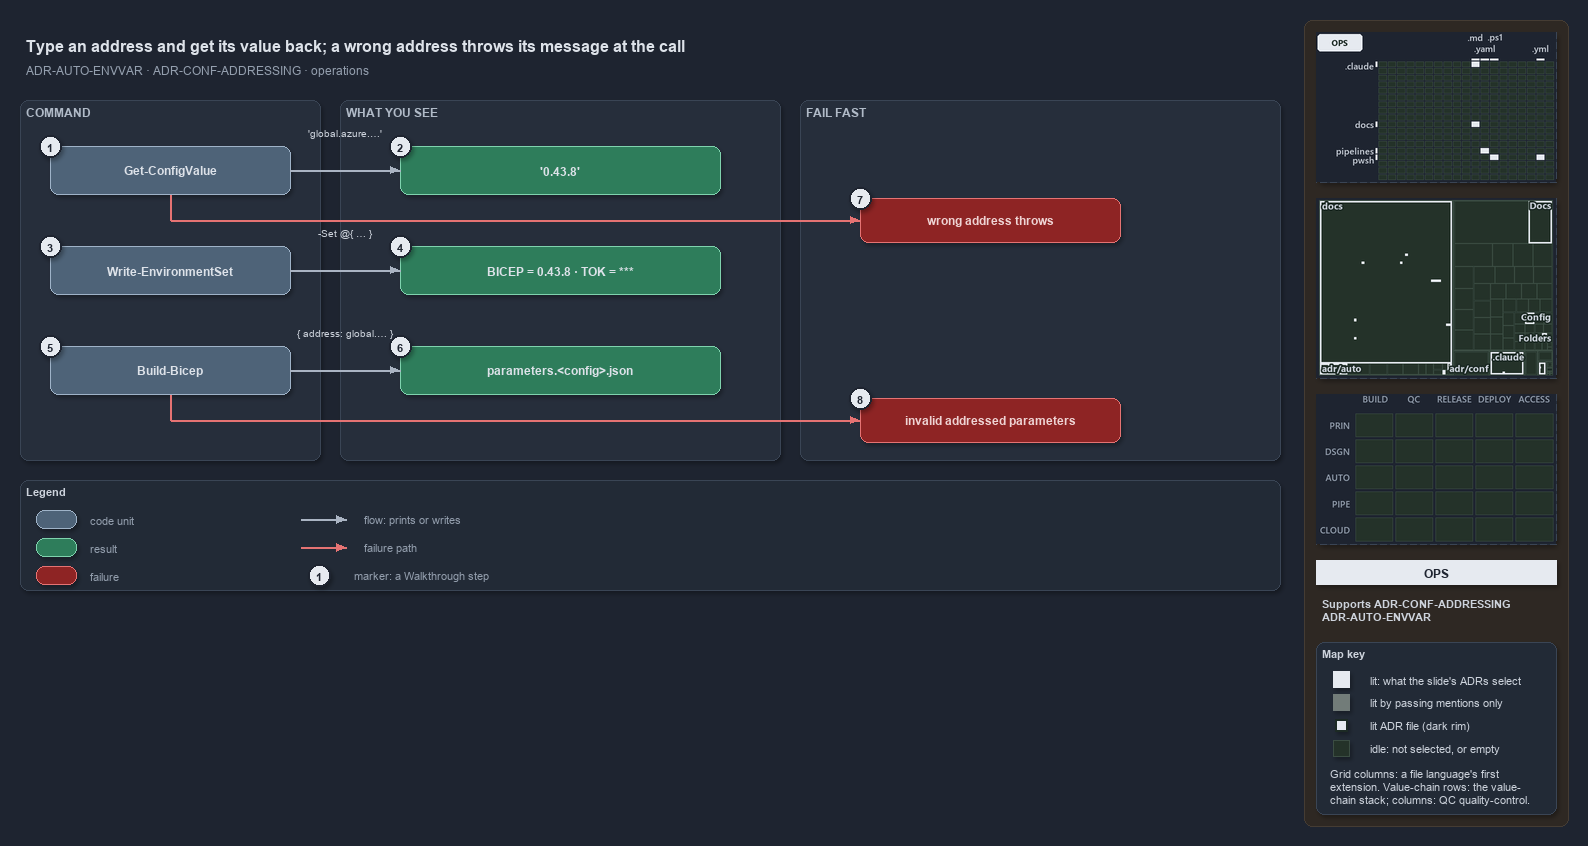

The diagram above was exported from draw.io. Its source (the exported page's mxGraphModel, read from the mxfile embedded in the PNG):
<mxGraphModel dx="1024" dy="768" grid="0" gridSize="10" guides="1" tooltips="1" connect="1" arrows="1" fold="1" page="1" pageScale="1" pageWidth="1572" pageHeight="660" background="#1E2430" math="0" shadow="1">
  <root>
    <mxCell id="0" />
    <mxCell id="1" parent="0" />
    <mxCell id="sidebar-bg" value="" style="rounded=1;arcSize=2;html=1;fillColor=#2E2823;strokeColor=#453C33;shadow=0;" vertex="1" parent="1">
      <mxGeometry x="1304" y="4" width="264" height="806" as="geometry" />
    </mxCell>
    <mxCell id="title" value="Type an address and get its value back; a wrong address throws its message at the call" style="text;html=1;align=left;verticalAlign=middle;fontSize=16;fontStyle=1;fontColor=#DDE2E9;" vertex="1" parent="1">
      <mxGeometry x="20" y="14" width="1260" height="30" as="geometry" />
    </mxCell>
    <mxCell id="subtitle" value="ADR-AUTO-ENVVAR &amp;#183; ADR-CONF-ADDRESSING &amp;#183; operations" style="text;html=1;align=left;verticalAlign=middle;fontSize=12;fontColor=#949FAE;" vertex="1" parent="1">
      <mxGeometry x="20" y="44" width="1240" height="20" as="geometry" />
    </mxCell>
    <mxCell id="minimap-grid" value="" style="shape=image;imageAspect=0;rounded=1;arcSize=4;whiteSpace=wrap;html=1;fillColor=#262E3B;strokeColor=#3A4555;dashed=1;fontColor=#949FAE;fontSize=11;image=data:image/png,(base64 omitted: 10728 chars);" vertex="1" parent="1">
      <mxGeometry x="1316" y="16" width="240" height="150" as="geometry" />
    </mxCell>
    <mxCell id="minimap-tree" value="" style="shape=image;imageAspect=0;rounded=1;arcSize=4;whiteSpace=wrap;html=1;fillColor=#262E3B;strokeColor=#3A4555;dashed=1;fontColor=#949FAE;fontSize=11;image=data:image/png,(base64 omitted: 16876 chars);" vertex="1" parent="1">
      <mxGeometry x="1316" y="182" width="240" height="180" as="geometry" />
    </mxCell>
    <mxCell id="minimap-chain" value="" style="shape=image;imageAspect=0;rounded=1;arcSize=4;whiteSpace=wrap;html=1;fillColor=#262E3B;strokeColor=#3A4555;dashed=1;fontColor=#949FAE;fontSize=11;image=data:image/png,(base64 omitted: 11912 chars);" vertex="1" parent="1">
      <mxGeometry x="1316" y="378" width="240" height="150" as="geometry" />
    </mxCell>
    <mxCell id="lens-badge" value="OPS" style="rounded=0;whiteSpace=wrap;html=1;align=center;verticalAlign=middle;fontSize=12;fontStyle=1;fontColor=#1E2430;fillColor=#E6EAF0;strokeColor=none;" vertex="1" parent="1">
      <mxGeometry x="1316" y="544" width="240" height="24" as="geometry" />
    </mxCell>
    <mxCell id="supports" value="&lt;b&gt;Supports&lt;/b&gt; ADR-CONF-ADDRESSING&lt;br&gt;ADR-AUTO-ENVVAR" style="text;html=1;whiteSpace=wrap;align=left;verticalAlign=top;fontSize=11;fontColor=#CDD3DC;" vertex="1" parent="1">
      <mxGeometry x="1316" y="576" width="240" height="38" as="geometry" />
    </mxCell>
    <mxCell id="mapkey" value="&lt;b&gt;Map key&lt;/b&gt;" style="rounded=1;arcSize=6;whiteSpace=wrap;html=1;align=left;verticalAlign=top;fontSize=11;fontColor=#CDD3DC;fillColor=#222A36;strokeColor=#3A4555;spacingLeft=8;spacingTop=2;" vertex="1" parent="1">
      <mxGeometry x="1316" y="626" width="240" height="172" as="geometry" />
    </mxCell>
    <mxCell id="mapkey-lit" value="" style="rounded=0;html=1;fillColor=#E6EAF0;strokeColor=#E6EAF0;" vertex="1" parent="1">
      <mxGeometry x="1333.0" y="655.0" width="16" height="16" as="geometry" />
    </mxCell>
    <mxCell id="mapkey-lit-text" value="lit: what the slide's ADRs select" style="text;html=1;align=left;verticalAlign=middle;fontSize=11;fontColor=#CDD3DC;" vertex="1" parent="1">
      <mxGeometry x="1364" y="653" width="184" height="20" as="geometry" />
    </mxCell>
    <mxCell id="mapkey-touched" value="" style="rounded=0;html=1;fillColor=#727C79;strokeColor=#727C79;" vertex="1" parent="1">
      <mxGeometry x="1333.0" y="678.0" width="16" height="16" as="geometry" />
    </mxCell>
    <mxCell id="mapkey-touched-text" value="lit by passing mentions only" style="text;html=1;align=left;verticalAlign=middle;fontSize=11;fontColor=#CDD3DC;" vertex="1" parent="1">
      <mxGeometry x="1364" y="676" width="184" height="20" as="geometry" />
    </mxCell>
    <mxCell id="mapkey-adr" value="" style="rounded=0;html=1;fillColor=#E6EAF0;strokeColor=#1C2A24;strokeWidth=2;" vertex="1" parent="1">
      <mxGeometry x="1335.0" y="703.0" width="12" height="12" as="geometry" />
    </mxCell>
    <mxCell id="mapkey-adr-text" value="lit ADR file (dark rim)" style="text;html=1;align=left;verticalAlign=middle;fontSize=11;fontColor=#CDD3DC;" vertex="1" parent="1">
      <mxGeometry x="1364" y="699" width="184" height="20" as="geometry" />
    </mxCell>
    <mxCell id="mapkey-idle" value="" style="rounded=0;html=1;fillColor=#243229;strokeColor=#3B4D43;" vertex="1" parent="1">
      <mxGeometry x="1333.0" y="724.0" width="16" height="16" as="geometry" />
    </mxCell>
    <mxCell id="mapkey-idle-text" value="idle: not selected, or empty" style="text;html=1;align=left;verticalAlign=middle;fontSize=11;fontColor=#CDD3DC;" vertex="1" parent="1">
      <mxGeometry x="1364" y="722" width="184" height="20" as="geometry" />
    </mxCell>
    <mxCell id="mapkey-codes" value="Grid columns: a file language's first&lt;br&gt;extension. Value-chain rows: the value-&lt;br&gt;chain stack; columns: QC quality-control." style="text;html=1;align=left;verticalAlign=top;whiteSpace=wrap;fontSize=11;fontColor=#CDD3DC;" vertex="1" parent="1">
      <mxGeometry x="1324" y="746" width="224" height="46" as="geometry" />
    </mxCell>
    <mxCell id="band-cmd" value="COMMAND" style="rounded=1;html=1;arcSize=3;fillColor=#262E3B;strokeColor=#3A4555;verticalAlign=top;align=left;spacingLeft=8;fontStyle=1;fontSize=12;fontColor=#B0BAC7;" vertex="1" parent="1">
      <mxGeometry x="20" y="84" width="300" height="360" as="geometry" />
    </mxCell>
    <mxCell id="band-see" value="WHAT YOU SEE" style="rounded=1;html=1;arcSize=3;fillColor=#262E3B;strokeColor=#3A4555;verticalAlign=top;align=left;spacingLeft=8;fontStyle=1;fontSize=12;fontColor=#B0BAC7;" vertex="1" parent="1">
      <mxGeometry x="340" y="84" width="440" height="360" as="geometry" />
    </mxCell>
    <mxCell id="band-fail" value="FAIL FAST" style="rounded=1;html=1;arcSize=3;fillColor=#262E3B;strokeColor=#3A4555;verticalAlign=top;align=left;spacingLeft=8;fontStyle=1;fontSize=12;fontColor=#B0BAC7;" vertex="1" parent="1">
      <mxGeometry x="800" y="84" width="480" height="360" as="geometry" />
    </mxCell>
    <mxCell id="c-gcv" value="&lt;b&gt;Get-ConfigValue&lt;/b&gt;" style="rounded=1;whiteSpace=wrap;html=1;arcSize=20;fillColor=#4E6378;strokeColor=#9FB3C8;fontColor=#DDE2E9;fontSize=12;" vertex="1" parent="1">
      <mxGeometry x="50" y="130" width="240" height="48" as="geometry" />
    </mxCell>
    <mxCell id="c-wes" value="&lt;b&gt;Write-EnvironmentSet&lt;/b&gt;" style="rounded=1;whiteSpace=wrap;html=1;arcSize=20;fillColor=#4E6378;strokeColor=#9FB3C8;fontColor=#DDE2E9;fontSize=12;" vertex="1" parent="1">
      <mxGeometry x="50" y="230" width="240" height="48" as="geometry" />
    </mxCell>
    <mxCell id="c-build" value="&lt;b&gt;Build-Bicep&lt;/b&gt;" style="rounded=1;whiteSpace=wrap;html=1;arcSize=20;fillColor=#4E6378;strokeColor=#9FB3C8;fontColor=#DDE2E9;fontSize=12;" vertex="1" parent="1">
      <mxGeometry x="50" y="330" width="240" height="48" as="geometry" />
    </mxCell>
    <mxCell id="r-value" value="&lt;b&gt;'0.43.8'&lt;/b&gt;" style="rounded=1;whiteSpace=wrap;html=1;arcSize=20;fillColor=#2E7D5B;strokeColor=#7FD3AE;fontColor=#DDE2E9;fontSize=12;" vertex="1" parent="1">
      <mxGeometry x="400" y="130" width="320" height="48" as="geometry" />
    </mxCell>
    <mxCell id="r-env" value="&lt;b&gt;BICEP = 0.43.8 &amp;#183; TOK = ***&lt;/b&gt;" style="rounded=1;whiteSpace=wrap;html=1;arcSize=20;fillColor=#2E7D5B;strokeColor=#7FD3AE;fontColor=#DDE2E9;fontSize=12;" vertex="1" parent="1">
      <mxGeometry x="400" y="230" width="320" height="48" as="geometry" />
    </mxCell>
    <mxCell id="r-json" value="&lt;b&gt;parameters.&amp;lt;config&amp;gt;.json&lt;/b&gt;" style="rounded=1;whiteSpace=wrap;html=1;arcSize=20;fillColor=#2E7D5B;strokeColor=#7FD3AE;fontColor=#DDE2E9;fontSize=12;" vertex="1" parent="1">
      <mxGeometry x="400" y="330" width="320" height="48" as="geometry" />
    </mxCell>
    <mxCell id="edge-gcv-value" value="" style="edgeStyle=orthogonalEdgeStyle;rounded=1;html=1;fontSize=10;fontColor=#CDD3DC;endArrow=block;strokeColor=#AAB4C3;shadow=0;" edge="1" parent="1" source="c-gcv" target="r-value">
      <mxGeometry relative="1" as="geometry" />
    </mxCell>
    <mxCell id="edge-wes-env" value="" style="edgeStyle=orthogonalEdgeStyle;rounded=1;html=1;fontSize=10;fontColor=#CDD3DC;endArrow=block;strokeColor=#AAB4C3;shadow=0;" edge="1" parent="1" source="c-wes" target="r-env">
      <mxGeometry relative="1" as="geometry" />
    </mxCell>
    <mxCell id="edge-build-json" value="" style="edgeStyle=orthogonalEdgeStyle;rounded=1;html=1;fontSize=10;fontColor=#CDD3DC;endArrow=block;strokeColor=#AAB4C3;shadow=0;" edge="1" parent="1" source="c-build" target="r-json">
      <mxGeometry relative="1" as="geometry" />
    </mxCell>
    <mxCell id="note-gcv" value="'global.azure.&amp;#8230;'" style="text;html=1;align=center;verticalAlign=middle;fontSize=10.5;fontColor=#CDD3DC;" vertex="1" parent="1">
      <mxGeometry x="285" y="108" width="120" height="16" as="geometry" />
    </mxCell>
    <mxCell id="note-wes" value="-Set @{ &amp;#8230; }" style="text;html=1;align=center;verticalAlign=middle;fontSize=10.5;fontColor=#CDD3DC;" vertex="1" parent="1">
      <mxGeometry x="285" y="208" width="120" height="16" as="geometry" />
    </mxCell>
    <mxCell id="note-build" value="{ address: global.&amp;#8230; }" style="text;html=1;align=center;verticalAlign=middle;fontSize=10.5;fontColor=#CDD3DC;" vertex="1" parent="1">
      <mxGeometry x="280" y="308" width="130" height="16" as="geometry" />
    </mxCell>
    <mxCell id="f-address" value="&lt;b&gt;wrong address throws&lt;/b&gt;" style="rounded=1;whiteSpace=wrap;html=1;arcSize=20;fillColor=#8E2424;strokeColor=#E57373;fontColor=#EFD4D4;fontSize=12;" vertex="1" parent="1">
      <mxGeometry x="860" y="182" width="260" height="44" as="geometry" />
    </mxCell>
    <mxCell id="f-params" value="&lt;b&gt;invalid addressed parameters&lt;/b&gt;" style="rounded=1;whiteSpace=wrap;html=1;arcSize=20;fillColor=#8E2424;strokeColor=#E57373;fontColor=#EFD4D4;fontSize=12;" vertex="1" parent="1">
      <mxGeometry x="860" y="382" width="260" height="44" as="geometry" />
    </mxCell>
    <mxCell id="port-gcv-bottom" value="" style="text;html=1;strokeColor=none;fillColor=none;" vertex="1" parent="1">
      <mxGeometry x="170" y="178" width="1" height="1" as="geometry" />
    </mxCell>
    <mxCell id="port-gcv-turn" value="" style="text;html=1;strokeColor=none;fillColor=none;" vertex="1" parent="1">
      <mxGeometry x="170" y="204" width="1" height="1" as="geometry" />
    </mxCell>
    <mxCell id="port-build-bottom" value="" style="text;html=1;strokeColor=none;fillColor=none;" vertex="1" parent="1">
      <mxGeometry x="170" y="378" width="1" height="1" as="geometry" />
    </mxCell>
    <mxCell id="port-build-turn" value="" style="text;html=1;strokeColor=none;fillColor=none;" vertex="1" parent="1">
      <mxGeometry x="170" y="404" width="1" height="1" as="geometry" />
    </mxCell>
    <mxCell id="edge-gcv-down" value="" style="edgeStyle=orthogonalEdgeStyle;rounded=1;html=1;endArrow=none;strokeColor=#E57373;shadow=0;fontColor=#CDD3DC;" edge="1" parent="1" source="port-gcv-bottom" target="port-gcv-turn">
      <mxGeometry relative="1" as="geometry" />
    </mxCell>
    <mxCell id="edge-gcv-fail" value="" style="edgeStyle=orthogonalEdgeStyle;rounded=1;html=1;fontSize=10;fontColor=#CDD3DC;endArrow=block;strokeColor=#E57373;shadow=0;" edge="1" parent="1" source="port-gcv-turn" target="f-address">
      <mxGeometry relative="1" as="geometry" />
    </mxCell>
    <mxCell id="edge-build-down" value="" style="edgeStyle=orthogonalEdgeStyle;rounded=1;html=1;endArrow=none;strokeColor=#E57373;shadow=0;fontColor=#CDD3DC;" edge="1" parent="1" source="port-build-bottom" target="port-build-turn">
      <mxGeometry relative="1" as="geometry" />
    </mxCell>
    <mxCell id="edge-build-fail" value="" style="edgeStyle=orthogonalEdgeStyle;rounded=1;html=1;fontSize=10;fontColor=#CDD3DC;endArrow=block;strokeColor=#E57373;shadow=0;" edge="1" parent="1" source="port-build-turn" target="f-params">
      <mxGeometry relative="1" as="geometry" />
    </mxCell>
    <mxCell id="legend" value="&lt;b&gt;Legend&lt;/b&gt;" style="rounded=1;whiteSpace=wrap;html=1;arcSize=6;fillColor=#222A36;strokeColor=#3A4555;align=left;verticalAlign=top;spacing=8;fontSize=11;fontColor=#CDD3DC;" vertex="1" parent="1">
      <mxGeometry x="20" y="464" width="1260" height="110" as="geometry" />
    </mxCell>
    <mxCell id="lg-0" value="" style="rounded=1;html=1;arcSize=20;fillColor=#4E6378;strokeColor=#9FB3C8;" vertex="1" parent="1">
      <mxGeometry x="36" y="494" width="40" height="18" as="geometry" />
    </mxCell>
    <mxCell id="lg-0-t" value="code unit" style="text;html=1;align=left;verticalAlign=middle;fontSize=11;fontColor=#949FAE;" vertex="1" parent="1">
      <mxGeometry x="84" y="493" width="240" height="20" as="geometry" />
    </mxCell>
    <mxCell id="lg-1" value="" style="rounded=1;html=1;arcSize=20;fillColor=#2E7D5B;strokeColor=#7FD3AE;" vertex="1" parent="1">
      <mxGeometry x="36" y="522" width="40" height="18" as="geometry" />
    </mxCell>
    <mxCell id="lg-1-t" value="result" style="text;html=1;align=left;verticalAlign=middle;fontSize=11;fontColor=#949FAE;" vertex="1" parent="1">
      <mxGeometry x="84" y="521" width="240" height="20" as="geometry" />
    </mxCell>
    <mxCell id="lg-2" value="" style="rounded=1;html=1;arcSize=20;fillColor=#8E2424;strokeColor=#E57373;" vertex="1" parent="1">
      <mxGeometry x="36" y="550" width="40" height="18" as="geometry" />
    </mxCell>
    <mxCell id="lg-2-t" value="failure" style="text;html=1;align=left;verticalAlign=middle;fontSize=11;fontColor=#949FAE;" vertex="1" parent="1">
      <mxGeometry x="84" y="549" width="240" height="20" as="geometry" />
    </mxCell>
    <mxCell id="lg-3-a" value="" style="text;html=1;strokeColor=none;fillColor=none;" vertex="1" parent="1">
      <mxGeometry x="300" y="503" width="1" height="1" as="geometry" />
    </mxCell>
    <mxCell id="lg-3-b" value="" style="text;html=1;strokeColor=none;fillColor=none;" vertex="1" parent="1">
      <mxGeometry x="346" y="503" width="1" height="1" as="geometry" />
    </mxCell>
    <mxCell id="lg-3" value="" style="edgeStyle=orthogonalEdgeStyle;rounded=1;html=1;fontSize=10;fontColor=#CDD3DC;endArrow=block;strokeColor=#AAB4C3;shadow=0;" edge="1" parent="1" source="lg-3-a" target="lg-3-b">
      <mxGeometry relative="1" as="geometry" />
    </mxCell>
    <mxCell id="lg-3-t" value="flow: prints or writes" style="text;html=1;align=left;verticalAlign=middle;fontSize=11;fontColor=#949FAE;" vertex="1" parent="1">
      <mxGeometry x="358" y="493" width="240" height="20" as="geometry" />
    </mxCell>
    <mxCell id="lg-4-a" value="" style="text;html=1;strokeColor=none;fillColor=none;" vertex="1" parent="1">
      <mxGeometry x="300" y="531" width="1" height="1" as="geometry" />
    </mxCell>
    <mxCell id="lg-4-b" value="" style="text;html=1;strokeColor=none;fillColor=none;" vertex="1" parent="1">
      <mxGeometry x="346" y="531" width="1" height="1" as="geometry" />
    </mxCell>
    <mxCell id="lg-4" value="" style="edgeStyle=orthogonalEdgeStyle;rounded=1;html=1;fontSize=10;fontColor=#CDD3DC;endArrow=block;strokeColor=#E57373;shadow=0;" edge="1" parent="1" source="lg-4-a" target="lg-4-b">
      <mxGeometry relative="1" as="geometry" />
    </mxCell>
    <mxCell id="lg-4-t" value="failure path" style="text;html=1;align=left;verticalAlign=middle;fontSize=11;fontColor=#949FAE;" vertex="1" parent="1">
      <mxGeometry x="358" y="521" width="240" height="20" as="geometry" />
    </mxCell>
    <mxCell id="lg-5" value="1" style="ellipse;html=1;fillColor=#E6EAF0;strokeColor=#1E2430;strokeWidth=2;fontColor=#1E2430;fontStyle=1;fontSize=11;" vertex="1" parent="1">
      <mxGeometry x="308" y="548" width="22" height="22" as="geometry" />
    </mxCell>
    <mxCell id="lg-5-t" value="marker: a Walkthrough step" style="text;html=1;align=left;verticalAlign=middle;fontSize=11;fontColor=#949FAE;" vertex="1" parent="1">
      <mxGeometry x="348" y="549" width="240" height="20" as="geometry" />
    </mxCell>
    <mxCell id="mark-1" value="1" style="ellipse;html=1;fillColor=#E6EAF0;strokeColor=#1E2430;strokeWidth=2;fontColor=#1E2430;fontStyle=1;fontSize=11;" vertex="1" parent="1">
      <mxGeometry x="39" y="119" width="22" height="22" as="geometry" />
    </mxCell>
    <mxCell id="mark-2" value="2" style="ellipse;html=1;fillColor=#E6EAF0;strokeColor=#1E2430;strokeWidth=2;fontColor=#1E2430;fontStyle=1;fontSize=11;" vertex="1" parent="1">
      <mxGeometry x="389" y="119" width="22" height="22" as="geometry" />
    </mxCell>
    <mxCell id="mark-3" value="3" style="ellipse;html=1;fillColor=#E6EAF0;strokeColor=#1E2430;strokeWidth=2;fontColor=#1E2430;fontStyle=1;fontSize=11;" vertex="1" parent="1">
      <mxGeometry x="39" y="219" width="22" height="22" as="geometry" />
    </mxCell>
    <mxCell id="mark-4" value="4" style="ellipse;html=1;fillColor=#E6EAF0;strokeColor=#1E2430;strokeWidth=2;fontColor=#1E2430;fontStyle=1;fontSize=11;" vertex="1" parent="1">
      <mxGeometry x="389" y="219" width="22" height="22" as="geometry" />
    </mxCell>
    <mxCell id="mark-5" value="5" style="ellipse;html=1;fillColor=#E6EAF0;strokeColor=#1E2430;strokeWidth=2;fontColor=#1E2430;fontStyle=1;fontSize=11;" vertex="1" parent="1">
      <mxGeometry x="39" y="319" width="22" height="22" as="geometry" />
    </mxCell>
    <mxCell id="mark-6" value="6" style="ellipse;html=1;fillColor=#E6EAF0;strokeColor=#1E2430;strokeWidth=2;fontColor=#1E2430;fontStyle=1;fontSize=11;" vertex="1" parent="1">
      <mxGeometry x="389" y="319" width="22" height="22" as="geometry" />
    </mxCell>
    <mxCell id="mark-7" value="7" style="ellipse;html=1;fillColor=#E6EAF0;strokeColor=#1E2430;strokeWidth=2;fontColor=#1E2430;fontStyle=1;fontSize=11;" vertex="1" parent="1">
      <mxGeometry x="849" y="171" width="22" height="22" as="geometry" />
    </mxCell>
    <mxCell id="mark-8" value="8" style="ellipse;html=1;fillColor=#E6EAF0;strokeColor=#1E2430;strokeWidth=2;fontColor=#1E2430;fontStyle=1;fontSize=11;" vertex="1" parent="1">
      <mxGeometry x="849" y="371" width="22" height="22" as="geometry" />
    </mxCell>
  </root>
</mxGraphModel>